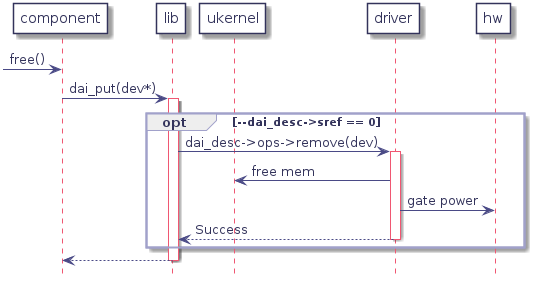

The diagram above was rendered by PlantUML. Its source (embedded in the PNG):
@startuml
hidefootbox
skinparam componentStyle uml2

skinparam defaultFontColor	#33335b

skinparam rectangle {
	color		#d6d6de
	backgroundColor	#ffffff
}

skinparam component {
	backgroundColor	#ffffff
	borderColor	#33335b
	arrowColor	#f05772
}

skinparam interface {
	backgroundColor	#ffffff
	borderColor	#f05772
}

skinparam class {
	backgroundColor	#ffffff
	borderColor	#33335b
	arrowColor	#f05772
}
skinparam stereotypeCBackgroundColor	#6fccdd

skinparam sequence {
	arrowColor		#4a4a86
	lifeLineBorderColor	#f05772
	groupBorderColor	#a1a1ca
	boxBorderColor		#a1a1ca
	dividerBorderColor	#d6d6de
	dividerBorderThickness	1
}
skinparam participant {
	borderColor		#33335b
	backgroundColor		#ffffff
}
skinparam actor {
	borderColor		#33335b
	backgroundColor		#ffffff
}

skinparam state {
	borderColor		#33335b
	backgroundColor		#ffffff
}

skinparam node {
	backgroundColor		#ffffff
}

skinparam note {
	backgroundColor 	#f6ed80
	borderColor		#d6d6de
}
participant "component" as comp
participant lib
participant ukernel
participant "driver" as drv
participant hw

-> comp : free()

comp -> lib : dai_put(dev*)
   activate lib

   opt --dai_desc->sref == 0
      lib -> drv : dai_desc->ops->remove(dev)
         activate drv
         drv -> ukernel : free mem
         drv -> hw : gate power
      lib <-- drv : Success
      deactivate drv
   end opt

comp <-- lib
deactivate lib

@enduml